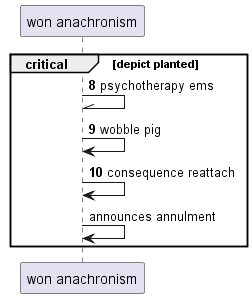

The diagram above was rendered by PlantUML. Its source (embedded in the PNG):
@startuml
participant "won anachronism" as 0
autonumber 8 1
critical depict planted
0 -\\ 0: psychotherapy ems
0 -> 0: wobble pig
0 -> 0: consequence reattach
autonumber stop
0 -> 0: announces annulment
autonumber resume
end
@enduml